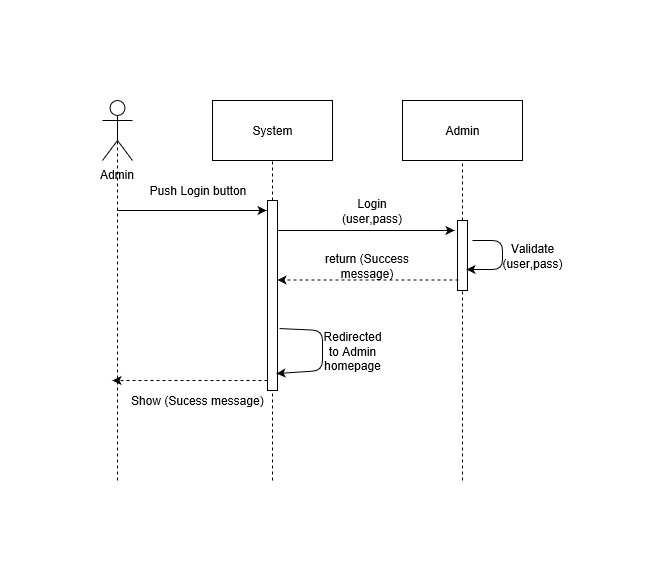

The diagram above was exported from draw.io. Its source (the exported page's mxGraphModel, read from the mxfile embedded in the PNG):
<mxGraphModel grid="1" shadow="0" math="0" pageHeight="1100" pageWidth="850" pageScale="1" page="1" fold="1" arrows="1" connect="1" tooltips="1" guides="1" gridSize="10" dy="477" dx="1712">
  <root>
    <mxCell id="0" />
    <mxCell id="1" parent="0" />
    <mxCell id="KStCV7D-ZMjE2Aw0KJKi-140" value="System" parent="1" vertex="1" style="rounded=0;whiteSpace=wrap;html=1;">
      <mxGeometry as="geometry" width="120" height="60" x="110" />
    </mxCell>
    <mxCell id="KStCV7D-ZMjE2Aw0KJKi-141" value="Admin" parent="1" vertex="1" style="rounded=0;whiteSpace=wrap;html=1;">
      <mxGeometry as="geometry" width="120" height="60" x="300" />
    </mxCell>
    <mxCell id="KStCV7D-ZMjE2Aw0KJKi-142" value="Admin" parent="1" vertex="1" style="shape=umlActor;verticalLabelPosition=bottom;labelBackgroundColor=#ffffff;verticalAlign=top;html=1;outlineConnect=0;">
      <mxGeometry as="geometry" width="30" height="60" />
    </mxCell>
    <mxCell id="KStCV7D-ZMjE2Aw0KJKi-143" value="" parent="1" style="endArrow=none;dashed=1;html=1;entryX=0.5;entryY=0.5;entryDx=0;entryDy=0;entryPerimeter=0;" edge="1" target="KStCV7D-ZMjE2Aw0KJKi-142">
      <mxGeometry as="geometry" width="50" height="50" relative="1">
        <mxPoint as="sourcePoint" x="15" y="380" />
        <mxPoint as="targetPoint" x="40" y="110" />
      </mxGeometry>
    </mxCell>
    <mxCell id="KStCV7D-ZMjE2Aw0KJKi-144" value="" parent="1" style="endArrow=none;dashed=1;html=1;entryX=0.5;entryY=1;entryDx=0;entryDy=0;" edge="1" target="KStCV7D-ZMjE2Aw0KJKi-140" source="KStCV7D-ZMjE2Aw0KJKi-153">
      <mxGeometry as="geometry" width="50" height="50" relative="1">
        <mxPoint as="sourcePoint" x="170" y="380" />
        <mxPoint as="targetPoint" x="210" y="110" />
      </mxGeometry>
    </mxCell>
    <mxCell id="KStCV7D-ZMjE2Aw0KJKi-145" value="" parent="1" style="endArrow=none;dashed=1;html=1;entryX=0.5;entryY=1;entryDx=0;entryDy=0;" edge="1" target="KStCV7D-ZMjE2Aw0KJKi-141" source="KStCV7D-ZMjE2Aw0KJKi-155">
      <mxGeometry as="geometry" width="50" height="50" relative="1">
        <mxPoint as="sourcePoint" x="360" y="380" />
        <mxPoint as="targetPoint" x="420" y="190" />
      </mxGeometry>
    </mxCell>
    <mxCell id="KStCV7D-ZMjE2Aw0KJKi-146" value="" parent="1" style="endArrow=classic;html=1;" edge="1">
      <mxGeometry as="geometry" width="50" height="50" relative="1">
        <mxPoint as="sourcePoint" x="15" y="110" />
        <mxPoint as="targetPoint" x="164" y="110" />
      </mxGeometry>
    </mxCell>
    <mxCell id="KStCV7D-ZMjE2Aw0KJKi-147" value="Login(user,pass)" parent="1" vertex="1" style="text;html=1;strokeColor=none;fillColor=none;align=center;verticalAlign=middle;whiteSpace=wrap;rounded=0;">
      <mxGeometry as="geometry" width="80" height="20" x="230" y="100" />
    </mxCell>
    <mxCell id="KStCV7D-ZMjE2Aw0KJKi-148" value="" parent="1" style="endArrow=classic;html=1;" edge="1">
      <mxGeometry as="geometry" width="50" height="50" relative="1">
        <mxPoint as="sourcePoint" x="170" y="130" />
        <mxPoint as="targetPoint" x="352" y="130" />
      </mxGeometry>
    </mxCell>
    <mxCell id="KStCV7D-ZMjE2Aw0KJKi-149" value="Push Login button" parent="1" vertex="1" style="text;html=1;strokeColor=none;fillColor=none;align=center;verticalAlign=middle;whiteSpace=wrap;rounded=0;">
      <mxGeometry as="geometry" width="130" height="20" x="30" y="80" />
    </mxCell>
    <mxCell id="KStCV7D-ZMjE2Aw0KJKi-150" value="return (Success message)" parent="1" vertex="1" style="text;html=1;strokeColor=none;fillColor=none;align=center;verticalAlign=middle;whiteSpace=wrap;rounded=0;">
      <mxGeometry as="geometry" width="130" height="20" x="200" y="155" />
    </mxCell>
    <mxCell id="KStCV7D-ZMjE2Aw0KJKi-153" value="" parent="1" vertex="1" style="html=1;points=[];perimeter=orthogonalPerimeter;">
      <mxGeometry as="geometry" width="10" height="190" x="165" y="100" />
    </mxCell>
    <mxCell id="KStCV7D-ZMjE2Aw0KJKi-154" value="" parent="1" style="endArrow=none;dashed=1;html=1;entryX=0.5;entryY=1;entryDx=0;entryDy=0;" edge="1" target="KStCV7D-ZMjE2Aw0KJKi-153">
      <mxGeometry as="geometry" width="50" height="50" relative="1">
        <mxPoint as="sourcePoint" x="170" y="380" />
        <mxPoint as="targetPoint" x="170" y="60" />
      </mxGeometry>
    </mxCell>
    <mxCell id="KStCV7D-ZMjE2Aw0KJKi-155" value="" parent="1" vertex="1" style="html=1;points=[];perimeter=orthogonalPerimeter;">
      <mxGeometry as="geometry" width="10" height="70" x="355" y="120" />
    </mxCell>
    <mxCell id="KStCV7D-ZMjE2Aw0KJKi-156" value="" parent="1" style="endArrow=none;dashed=1;html=1;entryX=0.5;entryY=1;entryDx=0;entryDy=0;" edge="1" target="KStCV7D-ZMjE2Aw0KJKi-155">
      <mxGeometry as="geometry" width="50" height="50" relative="1">
        <mxPoint as="sourcePoint" x="360" y="380" />
        <mxPoint as="targetPoint" x="360" y="60" />
      </mxGeometry>
    </mxCell>
    <mxCell id="KStCV7D-ZMjE2Aw0KJKi-157" value="" parent="1" style="endArrow=classic;html=1;dashed=1;exitX=0.1;exitY=0.85;exitDx=0;exitDy=0;exitPerimeter=0;" edge="1" target="KStCV7D-ZMjE2Aw0KJKi-153" source="KStCV7D-ZMjE2Aw0KJKi-155">
      <mxGeometry as="geometry" width="50" height="50" relative="1">
        <mxPoint as="sourcePoint" x="250" y="200" />
        <mxPoint as="targetPoint" x="300" y="150" />
      </mxGeometry>
    </mxCell>
    <mxCell id="KStCV7D-ZMjE2Aw0KJKi-158" value="" parent="1" style="endArrow=classic;html=1;dashed=1;" edge="1">
      <mxGeometry as="geometry" width="50" height="50" relative="1">
        <mxPoint as="sourcePoint" x="165" y="280" />
        <mxPoint as="targetPoint" x="10" y="280" />
      </mxGeometry>
    </mxCell>
    <mxCell id="KStCV7D-ZMjE2Aw0KJKi-159" value="Show (Sucess message)" parent="1" vertex="1" style="text;html=1;align=center;verticalAlign=middle;resizable=0;points=[];;autosize=1;">
      <mxGeometry as="geometry" width="150" height="20" x="20" y="290" />
    </mxCell>
    <mxCell id="KStCV7D-ZMjE2Aw0KJKi-160" value="" parent="1" style="endArrow=classic;html=1;entryX=0.9;entryY=0.7;entryDx=0;entryDy=0;entryPerimeter=0;" edge="1" target="KStCV7D-ZMjE2Aw0KJKi-155">
      <mxGeometry as="geometry" width="50" height="50" relative="1">
        <mxPoint as="sourcePoint" x="370" y="140" />
        <mxPoint as="targetPoint" x="410" y="180" />
        <Array as="points">
          <mxPoint x="400" y="140" />
          <mxPoint x="400" y="169" />
        </Array>
      </mxGeometry>
    </mxCell>
    <mxCell id="KStCV7D-ZMjE2Aw0KJKi-161" value="Validate(user,pass)" parent="1" vertex="1" style="text;html=1;strokeColor=none;fillColor=none;align=center;verticalAlign=middle;whiteSpace=wrap;rounded=0;">
      <mxGeometry as="geometry" width="40" height="20" x="410" y="145" />
    </mxCell>
    <mxCell id="KStCV7D-ZMjE2Aw0KJKi-164" value="" parent="1" style="endArrow=classic;html=1;exitX=1.2;exitY=0.674;exitDx=0;exitDy=0;exitPerimeter=0;entryX=0.9;entryY=0.911;entryDx=0;entryDy=0;entryPerimeter=0;" edge="1" target="KStCV7D-ZMjE2Aw0KJKi-153" source="KStCV7D-ZMjE2Aw0KJKi-153">
      <mxGeometry as="geometry" width="50" height="50" relative="1">
        <mxPoint as="sourcePoint" x="200" y="260" />
        <mxPoint as="targetPoint" x="250" y="210" />
        <Array as="points">
          <mxPoint x="220" y="230" />
          <mxPoint x="220" y="270" />
        </Array>
      </mxGeometry>
    </mxCell>
    <mxCell id="KStCV7D-ZMjE2Aw0KJKi-165" value="Redirected to Admin homepage" parent="1" vertex="1" style="text;html=1;strokeColor=none;fillColor=none;align=center;verticalAlign=middle;whiteSpace=wrap;rounded=0;">
      <mxGeometry as="geometry" width="40" height="20" x="230" y="240" />
    </mxCell>
  </root>
</mxGraphModel>